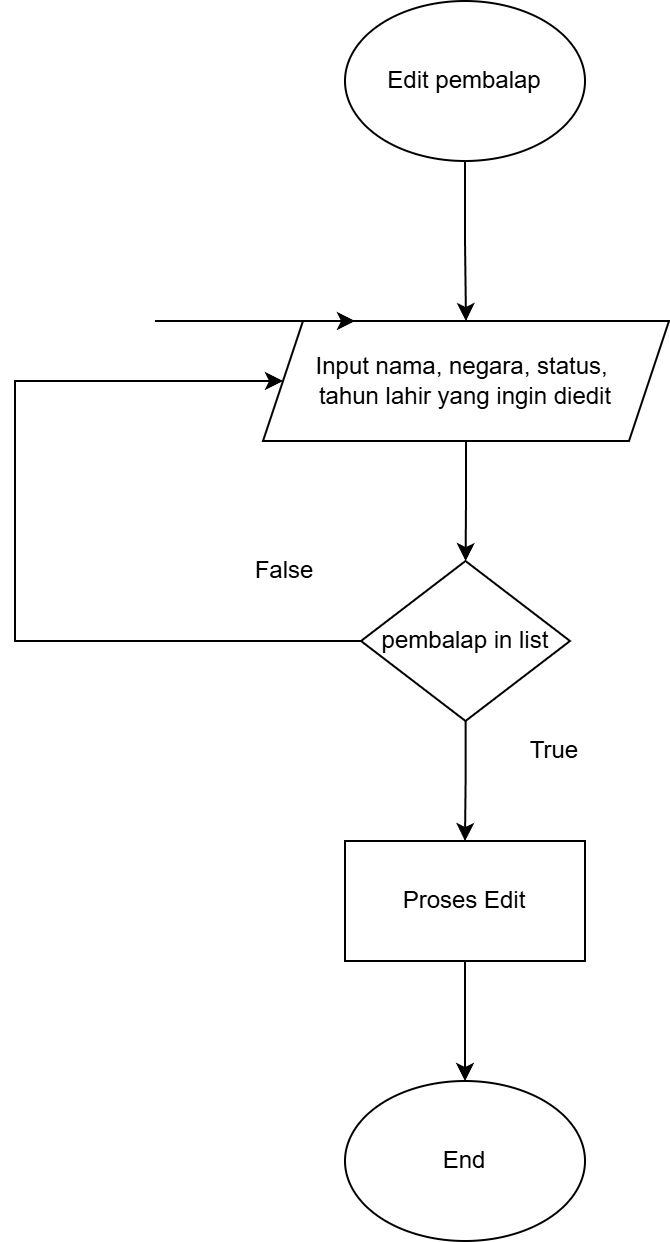

The diagram above was exported from draw.io. Its source (the exported page's mxGraphModel, read from the mxfile embedded in the PNG):
<mxGraphModel dx="1414" dy="811" grid="1" gridSize="10" guides="1" tooltips="1" connect="1" arrows="1" fold="1" page="1" pageScale="1" pageWidth="850" pageHeight="1100" math="0" shadow="0">
  <root>
    <mxCell id="0" />
    <mxCell id="1" parent="0" />
    <mxCell id="b5sShRehzPg15bP7Qnkl-3" edge="1" parent="1" source="b5sShRehzPg15bP7Qnkl-1" style="edgeStyle=orthogonalEdgeStyle;rounded=0;orthogonalLoop=1;jettySize=auto;html=1;" target="b5sShRehzPg15bP7Qnkl-2" value="">
      <mxGeometry relative="1" as="geometry" />
    </mxCell>
    <mxCell id="b5sShRehzPg15bP7Qnkl-1" parent="1" style="ellipse;whiteSpace=wrap;html=1;" value="Edit pembalap" vertex="1">
      <mxGeometry height="80" width="120" x="365" y="120" as="geometry" />
    </mxCell>
    <mxCell id="LngZbZ7TMxqsNtoiZXpE-3" edge="1" parent="1" source="GLGqDxIXAYDHKyeL3MtZ-1" style="edgeStyle=orthogonalEdgeStyle;rounded=0;orthogonalLoop=1;jettySize=auto;html=1;" target="LngZbZ7TMxqsNtoiZXpE-2" value="">
      <mxGeometry relative="1" as="geometry" />
    </mxCell>
    <mxCell id="b5sShRehzPg15bP7Qnkl-2" parent="1" style="shape=parallelogram;perimeter=parallelogramPerimeter;whiteSpace=wrap;html=1;fixedSize=1;" value="Input nama, negara, status,&amp;nbsp;&lt;div&gt;tahun lahir yang ingin diedit&lt;/div&gt;" vertex="1">
      <mxGeometry height="60" width="203" x="324" y="280" as="geometry" />
    </mxCell>
    <mxCell id="b5sShRehzPg15bP7Qnkl-6" edge="1" parent="1" style="endArrow=classic;html=1;rounded=0;" value="">
      <mxGeometry relative="1" as="geometry">
        <mxPoint x="270" y="280" as="sourcePoint" />
        <mxPoint x="370" y="280" as="targetPoint" />
      </mxGeometry>
    </mxCell>
    <mxCell id="LngZbZ7TMxqsNtoiZXpE-5" edge="1" parent="1" source="LngZbZ7TMxqsNtoiZXpE-2" style="edgeStyle=orthogonalEdgeStyle;rounded=0;orthogonalLoop=1;jettySize=auto;html=1;" target="LngZbZ7TMxqsNtoiZXpE-4" value="">
      <mxGeometry relative="1" as="geometry" />
    </mxCell>
    <mxCell id="LngZbZ7TMxqsNtoiZXpE-2" parent="1" style="whiteSpace=wrap;html=1;" value="Proses Edit" vertex="1">
      <mxGeometry height="60" width="120" x="365" y="540" as="geometry" />
    </mxCell>
    <mxCell id="LngZbZ7TMxqsNtoiZXpE-4" parent="1" style="ellipse;whiteSpace=wrap;html=1;" value="End" vertex="1">
      <mxGeometry height="80" width="120" x="365" y="660" as="geometry" />
    </mxCell>
    <mxCell id="m9423Se6_Kxkz7nNV5du-2" edge="1" parent="1" source="b5sShRehzPg15bP7Qnkl-2" style="edgeStyle=orthogonalEdgeStyle;rounded=0;orthogonalLoop=1;jettySize=auto;html=1;" target="GLGqDxIXAYDHKyeL3MtZ-1" value="">
      <mxGeometry relative="1" as="geometry">
        <mxPoint x="426" y="340" as="sourcePoint" />
        <mxPoint x="425" y="540" as="targetPoint" />
      </mxGeometry>
    </mxCell>
    <mxCell id="m9423Se6_Kxkz7nNV5du-3" edge="1" parent="1" source="GLGqDxIXAYDHKyeL3MtZ-1" style="edgeStyle=orthogonalEdgeStyle;rounded=0;orthogonalLoop=1;jettySize=auto;html=1;entryX=0;entryY=0.5;entryDx=0;entryDy=0;" target="b5sShRehzPg15bP7Qnkl-2">
      <mxGeometry relative="1" as="geometry">
        <Array as="points">
          <mxPoint x="200" y="440" />
          <mxPoint x="200" y="310" />
        </Array>
      </mxGeometry>
    </mxCell>
    <mxCell id="GLGqDxIXAYDHKyeL3MtZ-1" parent="1" style="rhombus;whiteSpace=wrap;html=1;" value="pembalap in list" vertex="1">
      <mxGeometry height="80" width="104.5" x="373" y="400" as="geometry" />
    </mxCell>
    <mxCell id="m9423Se6_Kxkz7nNV5du-4" parent="1" style="text;html=1;whiteSpace=wrap;strokeColor=none;fillColor=none;align=center;verticalAlign=middle;rounded=0;" value="True" vertex="1">
      <mxGeometry height="30" width="60" x="440" y="480" as="geometry" />
    </mxCell>
    <mxCell id="m9423Se6_Kxkz7nNV5du-5" parent="1" style="text;html=1;whiteSpace=wrap;strokeColor=none;fillColor=none;align=center;verticalAlign=middle;rounded=0;" value="False" vertex="1">
      <mxGeometry height="30" width="60" x="305" y="390" as="geometry" />
    </mxCell>
  </root>
</mxGraphModel>